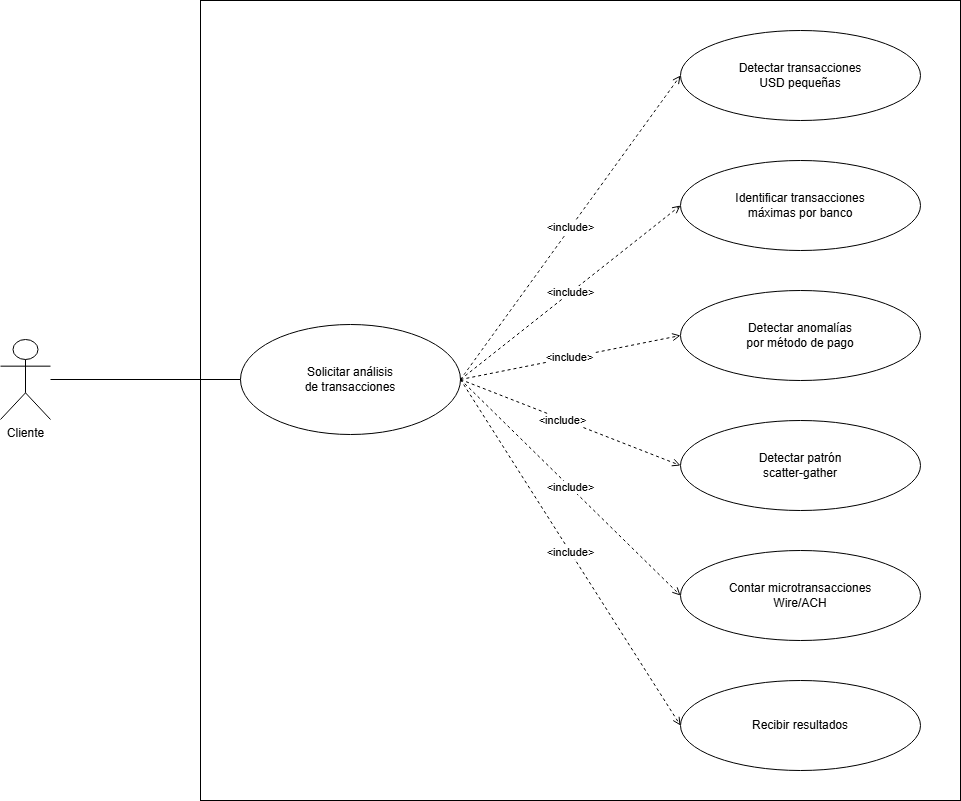

The diagram above was exported from draw.io. Its source (the exported page's mxGraphModel, read from the mxfile embedded in the PNG):
<mxGraphModel dx="1488" dy="818" grid="1" gridSize="10" guides="1" tooltips="1" connect="1" arrows="1" fold="1" page="1" pageScale="1" pageWidth="1400" pageHeight="900" math="0" shadow="0">
  <root>
    <mxCell id="0" />
    <mxCell id="1" parent="0" />
    <mxCell id="2" parent="1" style="shape=umlActor;verticalLabelPosition=bottom;labelPosition=center;verticalAlign=top;html=1;outlineConnect=0;fillColor=#ffffff;strokeColor=#000000;fontSize=12;" value="Cliente" vertex="1">
      <mxGeometry height="80" width="50" x="40" y="379" as="geometry" />
    </mxCell>
    <mxCell id="3" parent="1" style="rounded=0;whiteSpace=wrap;html=1;fillColor=none;strokeColor=#000000;align=center;verticalAlign=top;fontSize=14;fontStyle=1;spacingTop=10;" value="" vertex="1">
      <mxGeometry height="800" width="760" x="240" y="40" as="geometry" />
    </mxCell>
    <mxCell id="4" parent="1" style="ellipse;whiteSpace=wrap;html=1;fillColor=#ffffff;strokeColor=#000000;align=center;verticalAlign=middle;fontSize=11;" value="&lt;font style=&quot;font-size: 12px;&quot;&gt;Solicitar análisis&lt;br&gt;de transacciones&lt;/font&gt;" vertex="1">
      <mxGeometry height="110" width="220" x="280" y="364" as="geometry" />
    </mxCell>
    <mxCell id="5" parent="1" style="ellipse;whiteSpace=wrap;html=1;fillColor=#ffffff;strokeColor=#000000;align=center;verticalAlign=middle;fontSize=11;" value="&lt;font style=&quot;font-size: 12px;&quot;&gt;Detectar transacciones&lt;br&gt;USD pequeñas&lt;/font&gt;" vertex="1">
      <mxGeometry height="90" width="240" x="720" y="70" as="geometry" />
    </mxCell>
    <mxCell id="6" parent="1" style="ellipse;whiteSpace=wrap;html=1;fillColor=#ffffff;strokeColor=#000000;align=center;verticalAlign=middle;fontSize=11;" value="&lt;font style=&quot;font-size: 12px;&quot;&gt;Identificar transacciones&lt;br&gt;máximas por banco&lt;/font&gt;" vertex="1">
      <mxGeometry height="90" width="240" x="720" y="200" as="geometry" />
    </mxCell>
    <mxCell id="7" parent="1" style="ellipse;whiteSpace=wrap;html=1;fillColor=#ffffff;strokeColor=#000000;align=center;verticalAlign=middle;fontSize=11;" value="&lt;font style=&quot;font-size: 12px;&quot;&gt;Detectar anomalías&lt;br&gt;por método de pago&lt;/font&gt;" vertex="1">
      <mxGeometry height="90" width="240" x="720" y="330" as="geometry" />
    </mxCell>
    <mxCell id="8" parent="1" style="ellipse;whiteSpace=wrap;html=1;strokeWidth=1;align=center;verticalAlign=middle;fontSize=11;fontStyle=1;" value="&lt;span style=&quot;font-weight: normal;&quot;&gt;&lt;font style=&quot;font-size: 12px;&quot;&gt;Detectar patrón&lt;br&gt;scatter-gather&lt;/font&gt;&lt;/span&gt;" vertex="1">
      <mxGeometry height="90" width="240" x="720" y="460" as="geometry" />
    </mxCell>
    <mxCell id="9" parent="1" style="ellipse;whiteSpace=wrap;html=1;fillColor=#ffffff;strokeColor=#000000;align=center;verticalAlign=middle;fontSize=11;" value="&lt;font style=&quot;font-size: 12px;&quot;&gt;Contar microtransacciones&lt;br&gt;Wire/ACH&lt;/font&gt;" vertex="1">
      <mxGeometry height="90" width="240" x="720" y="590" as="geometry" />
    </mxCell>
    <mxCell id="10" edge="1" parent="1" source="2" style="endArrow=none;html=1;rounded=0;strokeColor=#000000;" target="4" value="">
      <mxGeometry relative="1" as="geometry" />
    </mxCell>
    <mxCell id="11" edge="1" parent="1" source="4" style="endArrow=open;endFill=0;html=1;rounded=0;strokeColor=#000000;dashed=1;curved=1;entryX=0;entryY=0.5;entryDx=0;entryDy=0;exitX=1;exitY=0.5;exitDx=0;exitDy=0;" target="5" value="&amp;lt;include&amp;gt;">
      <mxGeometry relative="1" as="geometry" />
    </mxCell>
    <mxCell id="12" edge="1" parent="1" source="4" style="endArrow=open;endFill=0;html=1;rounded=0;strokeColor=#000000;dashed=1;entryX=0;entryY=0.5;entryDx=0;entryDy=0;exitX=1;exitY=0.5;exitDx=0;exitDy=0;" target="6" value="&amp;lt;include&amp;gt;">
      <mxGeometry relative="1" as="geometry" />
    </mxCell>
    <mxCell id="13" edge="1" parent="1" source="4" style="endArrow=open;endFill=0;html=1;rounded=0;strokeColor=#000000;dashed=1;entryX=0;entryY=0.5;entryDx=0;entryDy=0;exitX=1;exitY=0.5;exitDx=0;exitDy=0;" target="7" value="&amp;lt;include&amp;gt;">
      <mxGeometry relative="1" x="-0.0025" as="geometry">
        <mxPoint as="offset" />
      </mxGeometry>
    </mxCell>
    <mxCell id="14" edge="1" parent="1" source="4" style="endArrow=open;endFill=0;html=1;rounded=0;strokeColor=#000000;dashed=1;entryX=0;entryY=0.5;entryDx=0;entryDy=0;exitX=1;exitY=0.5;exitDx=0;exitDy=0;" target="8" value="&lt;&lt;include&gt;&gt;">
      <mxGeometry relative="1" as="geometry">
        <mxPoint x="515.4292434951942" y="433.72425959826774" as="sourcePoint" />
        <mxPoint x="744.0223071364553" y="475.36769220662836" as="targetPoint" />
      </mxGeometry>
    </mxCell>
    <mxCell id="eyafhOV9TvCzlthqfIBN-18" connectable="0" parent="14" style="edgeLabel;html=1;align=center;verticalAlign=middle;resizable=0;points=[];" value="&amp;lt;include&amp;gt;" vertex="1">
      <mxGeometry relative="1" x="-0.0762" y="-1" as="geometry">
        <mxPoint as="offset" />
      </mxGeometry>
    </mxCell>
    <mxCell id="15" edge="1" parent="1" source="4" style="endArrow=open;endFill=0;html=1;rounded=0;strokeColor=#000000;dashed=1;exitX=1;exitY=0.5;exitDx=0;exitDy=0;entryX=0;entryY=0.5;entryDx=0;entryDy=0;" target="9" value="&amp;lt;include&amp;gt;">
      <mxGeometry relative="1" as="geometry" />
    </mxCell>
    <mxCell id="eyafhOV9TvCzlthqfIBN-20" parent="1" style="ellipse;whiteSpace=wrap;html=1;fillColor=#ffffff;strokeColor=#000000;align=center;verticalAlign=middle;fontSize=11;" value="&lt;font style=&quot;font-size: 12px;&quot;&gt;Recibir resultados&lt;/font&gt;" vertex="1">
      <mxGeometry height="90" width="240" x="720" y="720" as="geometry" />
    </mxCell>
    <mxCell id="eyafhOV9TvCzlthqfIBN-22" edge="1" parent="1" source="4" style="endArrow=open;endFill=0;html=1;rounded=0;strokeColor=#000000;dashed=1;exitX=1;exitY=0.5;exitDx=0;exitDy=0;entryX=0;entryY=0.5;entryDx=0;entryDy=0;" target="eyafhOV9TvCzlthqfIBN-20" value="&amp;lt;include&amp;gt;">
      <mxGeometry relative="1" as="geometry">
        <mxPoint x="485.2800000000011" y="455" as="sourcePoint" />
        <mxPoint x="729.9975600533357" y="773.3421245652535" as="targetPoint" />
      </mxGeometry>
    </mxCell>
  </root>
</mxGraphModel>